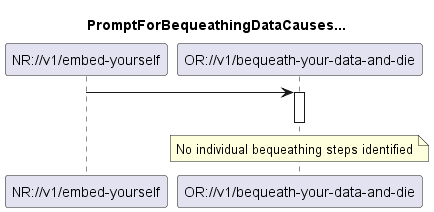

The diagram above was rendered by PlantUML. Its source (embedded in the PNG):
@startuml 09x_BequeathYourDataAndDie
skinparam responseMessageBelowArrow true

title
PromptForBequeathingDataCauses...
end title

participant "NR://v1/embed-yourself" as NewRelease
participant "OR://v1/bequeath-your-data-and-die" as OldRelease

NewRelease -> OldRelease
activate OldRelease

note over OldRelease
No individual bequeathing steps identified
end note

deactivate OldRelease

@enduml